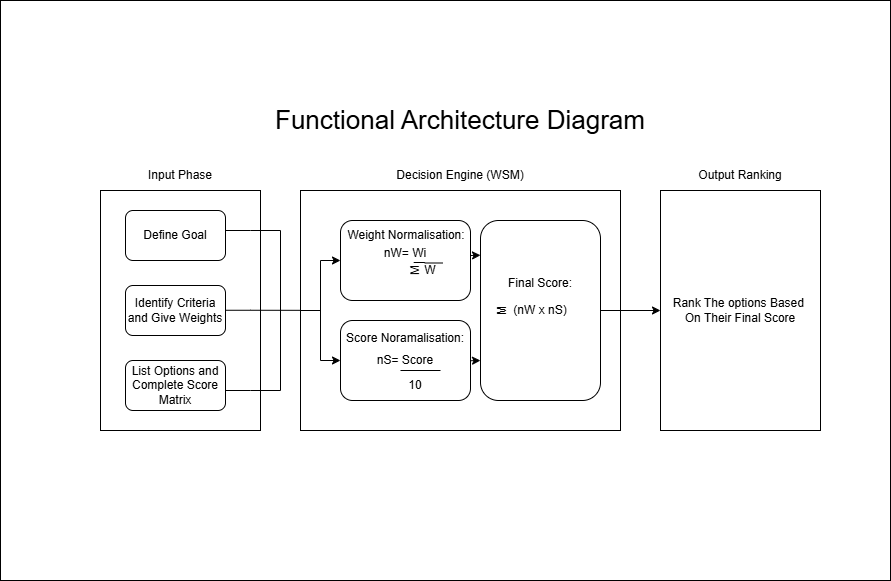

The diagram above was exported from draw.io. Its source (the exported page's mxGraphModel, read from the mxfile embedded in the PNG):
<mxGraphModel dx="1842" dy="535" grid="1" gridSize="10" guides="1" tooltips="1" connect="1" arrows="1" fold="1" page="1" pageScale="1" pageWidth="850" pageHeight="1100" math="0" shadow="0">
  <root>
    <mxCell id="0" />
    <mxCell id="1" parent="0" />
    <mxCell id="UAz76Zx1HqDmjY-s31pv-60" parent="1" style="rounded=0;whiteSpace=wrap;html=1;" value="" vertex="1">
      <mxGeometry height="580" width="890" x="-20" y="90" as="geometry" />
    </mxCell>
    <mxCell id="UAz76Zx1HqDmjY-s31pv-3" parent="1" style="rounded=0;whiteSpace=wrap;html=1;align=right;" value="" vertex="1">
      <mxGeometry height="240" width="160" x="80" y="280" as="geometry" />
    </mxCell>
    <mxCell id="UAz76Zx1HqDmjY-s31pv-5" parent="1" style="rounded=0;whiteSpace=wrap;html=1;" value="" vertex="1">
      <mxGeometry height="240" width="320" x="280" y="280" as="geometry" />
    </mxCell>
    <mxCell id="UAz76Zx1HqDmjY-s31pv-6" parent="1" style="rounded=0;whiteSpace=wrap;html=1;" value="Rank The options Based&amp;nbsp;&lt;div&gt;On Their Final Score&lt;/div&gt;" vertex="1">
      <mxGeometry height="240" width="160" x="640" y="280" as="geometry" />
    </mxCell>
    <mxCell id="UAz76Zx1HqDmjY-s31pv-7" parent="1" style="text;html=1;whiteSpace=wrap;strokeColor=none;fillColor=none;align=center;verticalAlign=middle;rounded=0;" value="Input Phase" vertex="1">
      <mxGeometry height="30" width="110" x="105" y="250" as="geometry" />
    </mxCell>
    <mxCell id="UAz76Zx1HqDmjY-s31pv-8" parent="1" style="text;html=1;whiteSpace=wrap;strokeColor=none;fillColor=none;align=center;verticalAlign=middle;rounded=0;" value="Decision Engine (WSM)" vertex="1">
      <mxGeometry height="30" width="140" x="370" y="250" as="geometry" />
    </mxCell>
    <mxCell id="UAz76Zx1HqDmjY-s31pv-9" parent="1" style="text;html=1;whiteSpace=wrap;strokeColor=none;fillColor=none;align=center;verticalAlign=middle;rounded=0;" value="Output Ranking" vertex="1">
      <mxGeometry height="30" width="100" x="670" y="250" as="geometry" />
    </mxCell>
    <mxCell id="UAz76Zx1HqDmjY-s31pv-10" parent="1" style="rounded=1;whiteSpace=wrap;html=1;" value="Define Goal" vertex="1">
      <mxGeometry height="50" width="100" x="105" y="300" as="geometry" />
    </mxCell>
    <mxCell id="UAz76Zx1HqDmjY-s31pv-11" parent="1" style="rounded=1;whiteSpace=wrap;html=1;" value="List Options and Complete Score Matrix" vertex="1">
      <mxGeometry height="50" width="100" x="105" y="450" as="geometry" />
    </mxCell>
    <mxCell id="UAz76Zx1HqDmjY-s31pv-12" parent="1" style="rounded=1;whiteSpace=wrap;html=1;" value="Identify Criteria and Give Weights" vertex="1">
      <mxGeometry height="50" width="100" x="105" y="375" as="geometry" />
    </mxCell>
    <mxCell id="UAz76Zx1HqDmjY-s31pv-18" parent="1" style="rounded=1;whiteSpace=wrap;html=1;" value="nS= Score" vertex="1">
      <mxGeometry height="80" width="130" x="320" y="410" as="geometry" />
    </mxCell>
    <mxCell id="UAz76Zx1HqDmjY-s31pv-19" parent="1" style="rounded=1;whiteSpace=wrap;html=1;" value="&lt;div&gt;&lt;br&gt;&lt;/div&gt;nW= Wi&lt;div&gt;&lt;br&gt;&lt;div&gt;&amp;nbsp; &amp;nbsp; &amp;nbsp; &amp;nbsp; &amp;nbsp;&lt;/div&gt;&lt;/div&gt;" vertex="1">
      <mxGeometry height="80" width="130" x="320" y="310" as="geometry" />
    </mxCell>
    <mxCell id="UAz76Zx1HqDmjY-s31pv-22" edge="1" parent="1" style="endArrow=none;html=1;rounded=0;" value="">
      <mxGeometry height="50" relative="1" width="50" as="geometry">
        <mxPoint x="260" y="480" as="sourcePoint" />
        <mxPoint x="260" y="320" as="targetPoint" />
      </mxGeometry>
    </mxCell>
    <mxCell id="UAz76Zx1HqDmjY-s31pv-24" edge="1" parent="1" source="UAz76Zx1HqDmjY-s31pv-11" style="endArrow=none;html=1;rounded=0;exitX=0.997;exitY=0.6;exitDx=0;exitDy=0;exitPerimeter=0;" value="">
      <mxGeometry height="50" relative="1" width="50" as="geometry">
        <Array as="points">
          <mxPoint x="230" y="480" />
        </Array>
        <mxPoint x="205" y="525" as="sourcePoint" />
        <mxPoint x="260" y="480" as="targetPoint" />
      </mxGeometry>
    </mxCell>
    <mxCell id="UAz76Zx1HqDmjY-s31pv-25" edge="1" parent="1" style="endArrow=none;html=1;rounded=0;exitX=0.997;exitY=0.6;exitDx=0;exitDy=0;exitPerimeter=0;" value="">
      <mxGeometry height="50" relative="1" width="50" as="geometry">
        <Array as="points">
          <mxPoint x="230" y="320" />
        </Array>
        <mxPoint x="205" y="320" as="sourcePoint" />
        <mxPoint x="260" y="320" as="targetPoint" />
      </mxGeometry>
    </mxCell>
    <mxCell id="UAz76Zx1HqDmjY-s31pv-26" edge="1" parent="1" style="endArrow=none;html=1;rounded=0;exitX=0.997;exitY=0.6;exitDx=0;exitDy=0;exitPerimeter=0;" target="UAz76Zx1HqDmjY-s31pv-5" value="">
      <mxGeometry height="50" relative="1" width="50" as="geometry">
        <Array as="points">
          <mxPoint x="230" y="399.76" />
        </Array>
        <mxPoint x="205" y="399.76" as="sourcePoint" />
        <mxPoint x="260" y="400" as="targetPoint" />
      </mxGeometry>
    </mxCell>
    <mxCell id="UAz76Zx1HqDmjY-s31pv-28" edge="1" parent="1" style="endArrow=classic;html=1;rounded=0;" value="">
      <mxGeometry height="50" relative="1" width="50" as="geometry">
        <mxPoint x="300" y="350" as="sourcePoint" />
        <mxPoint x="320" y="350" as="targetPoint" />
      </mxGeometry>
    </mxCell>
    <mxCell id="UAz76Zx1HqDmjY-s31pv-29" edge="1" parent="1" style="endArrow=classic;html=1;rounded=0;" value="">
      <mxGeometry height="50" relative="1" width="50" as="geometry">
        <mxPoint x="300" y="450" as="sourcePoint" />
        <mxPoint x="320" y="450" as="targetPoint" />
      </mxGeometry>
    </mxCell>
    <mxCell id="UAz76Zx1HqDmjY-s31pv-30" edge="1" parent="1" style="endArrow=none;html=1;rounded=0;" value="">
      <mxGeometry height="50" relative="1" width="50" as="geometry">
        <mxPoint x="300" y="450" as="sourcePoint" />
        <mxPoint x="300" y="350" as="targetPoint" />
      </mxGeometry>
    </mxCell>
    <mxCell id="UAz76Zx1HqDmjY-s31pv-31" edge="1" parent="1" source="UAz76Zx1HqDmjY-s31pv-5" style="endArrow=none;html=1;rounded=0;exitX=0;exitY=0.5;exitDx=0;exitDy=0;" value="">
      <mxGeometry height="50" relative="1" width="50" as="geometry">
        <mxPoint x="480" y="360" as="sourcePoint" />
        <mxPoint x="300" y="400" as="targetPoint" />
      </mxGeometry>
    </mxCell>
    <mxCell id="UAz76Zx1HqDmjY-s31pv-32" parent="1" style="text;html=1;whiteSpace=wrap;strokeColor=none;fillColor=none;align=center;verticalAlign=middle;rounded=0;" value="Weight Normalisation:" vertex="1">
      <mxGeometry height="5" width="132" x="320" y="322.5" as="geometry" />
    </mxCell>
    <mxCell id="UAz76Zx1HqDmjY-s31pv-33" parent="1" style="text;html=1;whiteSpace=wrap;strokeColor=none;fillColor=none;align=center;verticalAlign=middle;rounded=0;" value="Score Noramalisation:" vertex="1">
      <mxGeometry height="5" width="132" x="319" y="425" as="geometry" />
    </mxCell>
    <mxCell id="UAz76Zx1HqDmjY-s31pv-35" parent="1" style="text;html=1;whiteSpace=wrap;strokeColor=none;fillColor=none;align=center;verticalAlign=middle;rounded=0;rotation=90;" value="|" vertex="1">
      <mxGeometry height="45" width="60" x="370" y="330" as="geometry" />
    </mxCell>
    <mxCell id="UAz76Zx1HqDmjY-s31pv-36" parent="1" style="text;html=1;whiteSpace=wrap;strokeColor=none;fillColor=none;align=center;verticalAlign=middle;rounded=0;rotation=-91;" value="M" vertex="1">
      <mxGeometry height="30" width="60" x="365" y="345" as="geometry" />
    </mxCell>
    <mxCell id="UAz76Zx1HqDmjY-s31pv-38" parent="1" style="text;html=1;whiteSpace=wrap;strokeColor=none;fillColor=none;align=center;verticalAlign=middle;rounded=0;" value="W" vertex="1">
      <mxGeometry height="30" width="60" x="380" y="345" as="geometry" />
    </mxCell>
    <mxCell id="UAz76Zx1HqDmjY-s31pv-41" edge="1" parent="1" style="endArrow=none;html=1;rounded=0;" target="UAz76Zx1HqDmjY-s31pv-35" value="">
      <mxGeometry height="50" relative="1" width="50" as="geometry">
        <mxPoint x="404" y="352.50000000000006" as="sourcePoint" />
        <mxPoint x="395.99999999999994" y="347.5" as="targetPoint" />
      </mxGeometry>
    </mxCell>
    <mxCell id="UAz76Zx1HqDmjY-s31pv-43" edge="1" parent="1" source="UAz76Zx1HqDmjY-s31pv-46" style="endArrow=none;html=1;rounded=0;exitX=0.25;exitY=0;exitDx=0;exitDy=0;" value="">
      <mxGeometry height="50" relative="1" width="50" as="geometry">
        <mxPoint x="350" y="460" as="sourcePoint" />
        <mxPoint x="420" y="460" as="targetPoint" />
      </mxGeometry>
    </mxCell>
    <mxCell id="UAz76Zx1HqDmjY-s31pv-46" parent="1" style="text;html=1;whiteSpace=wrap;strokeColor=none;fillColor=none;align=center;verticalAlign=middle;rounded=0;" value="10" vertex="1">
      <mxGeometry height="30" width="60" x="365" y="460" as="geometry" />
    </mxCell>
    <mxCell id="UAz76Zx1HqDmjY-s31pv-58" edge="1" parent="1" source="UAz76Zx1HqDmjY-s31pv-47" style="edgeStyle=orthogonalEdgeStyle;rounded=0;orthogonalLoop=1;jettySize=auto;html=1;entryX=0;entryY=0.5;entryDx=0;entryDy=0;" target="UAz76Zx1HqDmjY-s31pv-6">
      <mxGeometry relative="1" as="geometry" />
    </mxCell>
    <mxCell id="UAz76Zx1HqDmjY-s31pv-47" parent="1" style="rounded=1;whiteSpace=wrap;html=1;" value="(nW x nS)" vertex="1">
      <mxGeometry height="180" width="120" x="460" y="310" as="geometry" />
    </mxCell>
    <mxCell id="UAz76Zx1HqDmjY-s31pv-48" parent="1" style="text;html=1;whiteSpace=wrap;strokeColor=none;fillColor=none;align=center;verticalAlign=middle;rounded=0;" value="Final Score:" vertex="1">
      <mxGeometry height="30" width="110" x="465" y="357.5" as="geometry" />
    </mxCell>
    <mxCell id="UAz76Zx1HqDmjY-s31pv-49" parent="1" style="text;html=1;whiteSpace=wrap;strokeColor=none;fillColor=none;align=center;verticalAlign=middle;rounded=0;rotation=-90;" value="M" vertex="1">
      <mxGeometry height="30" width="60" x="452" y="385" as="geometry" />
    </mxCell>
    <mxCell id="UAz76Zx1HqDmjY-s31pv-54" edge="1" parent="1" style="endArrow=classic;html=1;rounded=0;" value="">
      <mxGeometry height="50" relative="1" width="50" as="geometry">
        <mxPoint x="450" y="345" as="sourcePoint" />
        <mxPoint x="460" y="344.75" as="targetPoint" />
      </mxGeometry>
    </mxCell>
    <mxCell id="UAz76Zx1HqDmjY-s31pv-55" edge="1" parent="1" style="endArrow=classic;html=1;rounded=0;" value="">
      <mxGeometry height="50" relative="1" width="50" as="geometry">
        <mxPoint x="450" y="450.25" as="sourcePoint" />
        <mxPoint x="460" y="450" as="targetPoint" />
      </mxGeometry>
    </mxCell>
    <mxCell id="UAz76Zx1HqDmjY-s31pv-57" parent="1" style="text;html=1;whiteSpace=wrap;strokeColor=none;fillColor=none;align=center;verticalAlign=middle;rounded=0;" value="&lt;font style=&quot;font-size: 26px;&quot;&gt; Functional Architecture Diagram&lt;/font&gt;" vertex="1">
      <mxGeometry height="100" width="420" x="230" y="160" as="geometry" />
    </mxCell>
  </root>
</mxGraphModel>